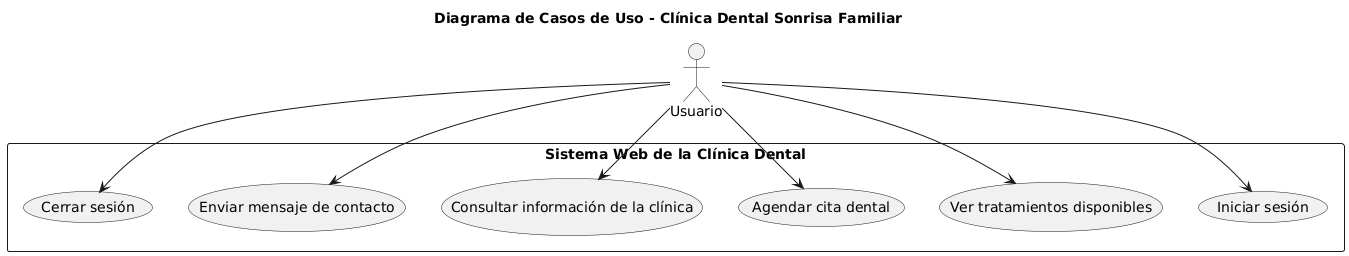

The diagram above was rendered by PlantUML. Its source (embedded in the PNG):
@startuml
title Diagrama de Casos de Uso - Clínica Dental Sonrisa Familiar

actor Usuario

rectangle "Sistema Web de la Clínica Dental" {
  usecase "Iniciar sesión" as UC1
  usecase "Ver tratamientos disponibles" as UC2
  usecase "Agendar cita dental" as UC3
  usecase "Consultar información de la clínica" as UC4
  usecase "Enviar mensaje de contacto" as UC5
  usecase "Cerrar sesión" as UC6
}

Usuario --> UC1
Usuario --> UC2
Usuario --> UC3
Usuario --> UC4
Usuario --> UC5
Usuario --> UC6
@enduml